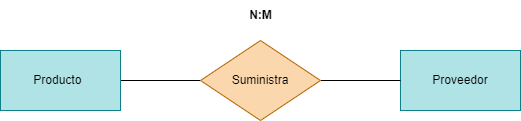

The diagram above was exported from draw.io. Its source (the exported page's mxGraphModel, read from the mxfile embedded in the PNG):
<mxGraphModel dx="1130" dy="779" grid="1" gridSize="10" guides="1" tooltips="1" connect="1" arrows="1" fold="1" page="1" pageScale="1" pageWidth="850" pageHeight="1100" math="0" shadow="0">
  <root>
    <mxCell id="0" />
    <mxCell id="1" parent="0" />
    <mxCell id="2" value="Proveedor" style="rounded=0;whiteSpace=wrap;html=1;fillColor=#b0e3e6;strokeColor=#0e8088;" vertex="1" parent="1">
      <mxGeometry x="640" y="160" width="120" height="60" as="geometry" />
    </mxCell>
    <mxCell id="3" style="edgeStyle=none;html=1;entryX=0;entryY=0.5;entryDx=0;entryDy=0;endArrow=none;endFill=0;" edge="1" parent="1" source="4" target="6">
      <mxGeometry relative="1" as="geometry" />
    </mxCell>
    <mxCell id="4" value="Producto&lt;span style=&quot;white-space: pre;&quot;&gt;&#09;&lt;/span&gt;" style="rounded=0;whiteSpace=wrap;html=1;fillColor=#b0e3e6;strokeColor=#0e8088;" vertex="1" parent="1">
      <mxGeometry x="240" y="160" width="120" height="60" as="geometry" />
    </mxCell>
    <mxCell id="5" style="edgeStyle=none;html=1;endArrow=none;endFill=0;" edge="1" parent="1" source="6" target="2">
      <mxGeometry relative="1" as="geometry" />
    </mxCell>
    <mxCell id="6" value="Suministra" style="rhombus;whiteSpace=wrap;html=1;fillColor=#fad7ac;strokeColor=#b46504;" vertex="1" parent="1">
      <mxGeometry x="440" y="150" width="120" height="80" as="geometry" />
    </mxCell>
    <mxCell id="9" value="&lt;strong&gt;N:M&lt;/strong&gt;" style="text;html=1;align=center;verticalAlign=middle;resizable=0;points=[];autosize=1;strokeColor=none;fillColor=none;" vertex="1" parent="1">
      <mxGeometry x="475" y="110" width="50" height="30" as="geometry" />
    </mxCell>
  </root>
</mxGraphModel>